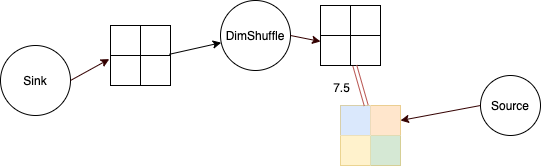

The diagram above was exported from draw.io. Its source (the exported page's mxGraphModel, read from the mxfile embedded in the PNG):
<mxGraphModel dx="946" dy="646" grid="1" gridSize="10" guides="1" tooltips="1" connect="1" arrows="1" fold="1" page="1" pageScale="1" pageWidth="827" pageHeight="1169" math="0" shadow="0">
  <root>
    <mxCell id="0" />
    <mxCell id="1" parent="0" />
    <mxCell id="-6lG72uoijFbQmzce9TR-4" value="Sink" style="ellipse;whiteSpace=wrap;html=1;" parent="1" vertex="1">
      <mxGeometry x="50" y="80" width="70" height="70" as="geometry" />
    </mxCell>
    <mxCell id="TW2ww-MPRKSN2_upmwK--5" value="" style="endArrow=classic;html=1;strokeColor=#330000;fontFamily=Helvetica;exitX=1;exitY=0.5;exitDx=0;exitDy=0;entryX=-0.02;entryY=0.12;entryDx=0;entryDy=0;entryPerimeter=0;" parent="1" source="-6lG72uoijFbQmzce9TR-4" target="54VhB3zsTRfRKsyuwtZE-5" edge="1">
      <mxGeometry width="50" height="50" relative="1" as="geometry">
        <mxPoint x="390" y="320" as="sourcePoint" />
        <mxPoint x="150" y="218" as="targetPoint" />
      </mxGeometry>
    </mxCell>
    <mxCell id="54VhB3zsTRfRKsyuwtZE-1" value="" style="shape=table;html=1;whiteSpace=wrap;startSize=0;container=1;collapsible=0;childLayout=tableLayout;" parent="1" vertex="1">
      <mxGeometry x="160" y="60" width="60" height="60" as="geometry" />
    </mxCell>
    <mxCell id="54VhB3zsTRfRKsyuwtZE-2" value="" style="shape=partialRectangle;html=1;whiteSpace=wrap;collapsible=0;dropTarget=0;pointerEvents=0;fillColor=none;top=0;left=0;bottom=0;right=0;points=[[0,0.5],[1,0.5]];portConstraint=eastwest;" parent="54VhB3zsTRfRKsyuwtZE-1" vertex="1">
      <mxGeometry width="60" height="30" as="geometry" />
    </mxCell>
    <mxCell id="54VhB3zsTRfRKsyuwtZE-3" value="" style="shape=partialRectangle;html=1;whiteSpace=wrap;connectable=0;overflow=hidden;fillColor=none;top=0;left=0;bottom=0;right=0;" parent="54VhB3zsTRfRKsyuwtZE-2" vertex="1">
      <mxGeometry width="30" height="30" as="geometry" />
    </mxCell>
    <mxCell id="54VhB3zsTRfRKsyuwtZE-4" value="" style="shape=partialRectangle;html=1;whiteSpace=wrap;connectable=0;overflow=hidden;fillColor=none;top=0;left=0;bottom=0;right=0;" parent="54VhB3zsTRfRKsyuwtZE-2" vertex="1">
      <mxGeometry x="30" width="30" height="30" as="geometry" />
    </mxCell>
    <mxCell id="54VhB3zsTRfRKsyuwtZE-5" value="" style="shape=partialRectangle;html=1;whiteSpace=wrap;collapsible=0;dropTarget=0;pointerEvents=0;fillColor=none;top=0;left=0;bottom=0;right=0;points=[[0,0.5],[1,0.5]];portConstraint=eastwest;" parent="54VhB3zsTRfRKsyuwtZE-1" vertex="1">
      <mxGeometry y="30" width="60" height="30" as="geometry" />
    </mxCell>
    <mxCell id="54VhB3zsTRfRKsyuwtZE-6" value="" style="shape=partialRectangle;html=1;whiteSpace=wrap;connectable=0;overflow=hidden;fillColor=none;top=0;left=0;bottom=0;right=0;" parent="54VhB3zsTRfRKsyuwtZE-5" vertex="1">
      <mxGeometry width="30" height="30" as="geometry" />
    </mxCell>
    <mxCell id="54VhB3zsTRfRKsyuwtZE-7" value="" style="shape=partialRectangle;html=1;whiteSpace=wrap;connectable=0;overflow=hidden;fillColor=none;top=0;left=0;bottom=0;right=0;" parent="54VhB3zsTRfRKsyuwtZE-5" vertex="1">
      <mxGeometry x="30" width="30" height="30" as="geometry" />
    </mxCell>
    <mxCell id="54VhB3zsTRfRKsyuwtZE-26" value="DimShuffle" style="ellipse;whiteSpace=wrap;html=1;" parent="1" vertex="1">
      <mxGeometry x="270" y="35" width="70" height="70" as="geometry" />
    </mxCell>
    <mxCell id="54VhB3zsTRfRKsyuwtZE-27" value="" style="endArrow=classic;html=1;strokeColor=#330000;fontFamily=Helvetica;exitX=1;exitY=0.5;exitDx=0;exitDy=0;entryX=0;entryY=0.2;entryDx=0;entryDy=0;entryPerimeter=0;" parent="1" source="54VhB3zsTRfRKsyuwtZE-26" target="54VhB3zsTRfRKsyuwtZE-32" edge="1">
      <mxGeometry width="50" height="50" relative="1" as="geometry">
        <mxPoint x="580" y="320" as="sourcePoint" />
        <mxPoint x="319" y="83" as="targetPoint" />
      </mxGeometry>
    </mxCell>
    <mxCell id="54VhB3zsTRfRKsyuwtZE-28" value="" style="shape=table;html=1;whiteSpace=wrap;startSize=0;container=1;collapsible=0;childLayout=tableLayout;" parent="1" vertex="1">
      <mxGeometry x="370" y="40" width="60" height="60" as="geometry" />
    </mxCell>
    <mxCell id="54VhB3zsTRfRKsyuwtZE-29" value="" style="shape=partialRectangle;html=1;whiteSpace=wrap;collapsible=0;dropTarget=0;pointerEvents=0;fillColor=none;top=0;left=0;bottom=0;right=0;points=[[0,0.5],[1,0.5]];portConstraint=eastwest;" parent="54VhB3zsTRfRKsyuwtZE-28" vertex="1">
      <mxGeometry width="60" height="30" as="geometry" />
    </mxCell>
    <mxCell id="54VhB3zsTRfRKsyuwtZE-30" value="" style="shape=partialRectangle;html=1;whiteSpace=wrap;connectable=0;overflow=hidden;fillColor=none;top=0;left=0;bottom=0;right=0;" parent="54VhB3zsTRfRKsyuwtZE-29" vertex="1">
      <mxGeometry width="30" height="30" as="geometry" />
    </mxCell>
    <mxCell id="54VhB3zsTRfRKsyuwtZE-31" value="" style="shape=partialRectangle;html=1;whiteSpace=wrap;connectable=0;overflow=hidden;fillColor=none;top=0;left=0;bottom=0;right=0;" parent="54VhB3zsTRfRKsyuwtZE-29" vertex="1">
      <mxGeometry x="30" width="30" height="30" as="geometry" />
    </mxCell>
    <mxCell id="54VhB3zsTRfRKsyuwtZE-32" value="" style="shape=partialRectangle;html=1;whiteSpace=wrap;collapsible=0;dropTarget=0;pointerEvents=0;fillColor=none;top=0;left=0;bottom=0;right=0;points=[[0,0.5],[1,0.5]];portConstraint=eastwest;" parent="54VhB3zsTRfRKsyuwtZE-28" vertex="1">
      <mxGeometry y="30" width="60" height="30" as="geometry" />
    </mxCell>
    <mxCell id="54VhB3zsTRfRKsyuwtZE-33" value="" style="shape=partialRectangle;html=1;whiteSpace=wrap;connectable=0;overflow=hidden;fillColor=none;top=0;left=0;bottom=0;right=0;" parent="54VhB3zsTRfRKsyuwtZE-32" vertex="1">
      <mxGeometry width="30" height="30" as="geometry" />
    </mxCell>
    <mxCell id="54VhB3zsTRfRKsyuwtZE-34" value="" style="shape=partialRectangle;html=1;whiteSpace=wrap;connectable=0;overflow=hidden;fillColor=none;top=0;left=0;bottom=0;right=0;" parent="54VhB3zsTRfRKsyuwtZE-32" vertex="1">
      <mxGeometry x="30" width="30" height="30" as="geometry" />
    </mxCell>
    <mxCell id="54VhB3zsTRfRKsyuwtZE-35" style="edgeStyle=none;rounded=0;orthogonalLoop=1;jettySize=auto;html=1;exitX=0.98;exitY=0.96;exitDx=0;exitDy=0;exitPerimeter=0;" parent="1" source="54VhB3zsTRfRKsyuwtZE-2" target="54VhB3zsTRfRKsyuwtZE-26" edge="1">
      <mxGeometry relative="1" as="geometry" />
    </mxCell>
    <mxCell id="54VhB3zsTRfRKsyuwtZE-50" value="Source" style="ellipse;whiteSpace=wrap;html=1;" parent="1" vertex="1">
      <mxGeometry x="530" y="110" width="60" height="60" as="geometry" />
    </mxCell>
    <mxCell id="54VhB3zsTRfRKsyuwtZE-51" value="" style="endArrow=classic;html=1;strokeColor=#330000;fontFamily=Helvetica;exitX=0;exitY=0.5;exitDx=0;exitDy=0;entryX=1;entryY=0.5;entryDx=0;entryDy=0;" parent="1" source="54VhB3zsTRfRKsyuwtZE-50" target="54VhB3zsTRfRKsyuwtZE-53" edge="1">
      <mxGeometry width="50" height="50" relative="1" as="geometry">
        <mxPoint x="580" y="420" as="sourcePoint" />
        <mxPoint x="319" y="183" as="targetPoint" />
      </mxGeometry>
    </mxCell>
    <mxCell id="54VhB3zsTRfRKsyuwtZE-52" value="" style="shape=table;html=1;whiteSpace=wrap;startSize=0;container=1;collapsible=0;childLayout=tableLayout;fillColor=#fff2cc;strokeColor=#d6b656;" parent="1" vertex="1">
      <mxGeometry x="390" y="140" width="60" height="60" as="geometry" />
    </mxCell>
    <mxCell id="54VhB3zsTRfRKsyuwtZE-53" value="" style="shape=partialRectangle;html=1;whiteSpace=wrap;collapsible=0;dropTarget=0;pointerEvents=0;fillColor=none;top=0;left=0;bottom=0;right=0;points=[[0,0.5],[1,0.5]];portConstraint=eastwest;" parent="54VhB3zsTRfRKsyuwtZE-52" vertex="1">
      <mxGeometry width="60" height="30" as="geometry" />
    </mxCell>
    <mxCell id="54VhB3zsTRfRKsyuwtZE-54" value="" style="shape=partialRectangle;html=1;whiteSpace=wrap;connectable=0;overflow=hidden;fillColor=#dae8fc;top=0;left=0;bottom=0;right=0;strokeColor=#6c8ebf;" parent="54VhB3zsTRfRKsyuwtZE-53" vertex="1">
      <mxGeometry width="30" height="30" as="geometry" />
    </mxCell>
    <mxCell id="54VhB3zsTRfRKsyuwtZE-55" value="" style="shape=partialRectangle;html=1;whiteSpace=wrap;connectable=0;overflow=hidden;fillColor=#ffe6cc;top=0;left=0;bottom=0;right=0;strokeColor=#d79b00;" parent="54VhB3zsTRfRKsyuwtZE-53" vertex="1">
      <mxGeometry x="30" width="30" height="30" as="geometry" />
    </mxCell>
    <mxCell id="54VhB3zsTRfRKsyuwtZE-56" value="" style="shape=partialRectangle;html=1;whiteSpace=wrap;collapsible=0;dropTarget=0;pointerEvents=0;fillColor=none;top=0;left=0;bottom=0;right=0;points=[[0,0.5],[1,0.5]];portConstraint=eastwest;" parent="54VhB3zsTRfRKsyuwtZE-52" vertex="1">
      <mxGeometry y="30" width="60" height="30" as="geometry" />
    </mxCell>
    <mxCell id="54VhB3zsTRfRKsyuwtZE-57" value="" style="shape=partialRectangle;html=1;whiteSpace=wrap;connectable=0;overflow=hidden;fillColor=#fff2cc;top=0;left=0;bottom=0;right=0;strokeColor=#d6b656;" parent="54VhB3zsTRfRKsyuwtZE-56" vertex="1">
      <mxGeometry width="30" height="30" as="geometry" />
    </mxCell>
    <mxCell id="54VhB3zsTRfRKsyuwtZE-58" value="" style="shape=partialRectangle;html=1;whiteSpace=wrap;connectable=0;overflow=hidden;fillColor=#d5e8d4;top=0;left=0;bottom=0;right=0;strokeColor=#82b366;" parent="54VhB3zsTRfRKsyuwtZE-56" vertex="1">
      <mxGeometry x="30" width="30" height="30" as="geometry" />
    </mxCell>
    <mxCell id="54VhB3zsTRfRKsyuwtZE-59" value="" style="endArrow=none;html=1;shape=link;fillColor=#f8cecc;strokeColor=#b85450;" parent="1" source="54VhB3zsTRfRKsyuwtZE-32" target="54VhB3zsTRfRKsyuwtZE-53" edge="1">
      <mxGeometry width="50" height="50" relative="1" as="geometry">
        <mxPoint x="390" y="320" as="sourcePoint" />
        <mxPoint x="440" y="270" as="targetPoint" />
      </mxGeometry>
    </mxCell>
    <mxCell id="54VhB3zsTRfRKsyuwtZE-60" value="7.5" style="text;html=1;align=center;verticalAlign=middle;resizable=0;points=[];autosize=1;" parent="1" vertex="1">
      <mxGeometry x="376" y="112" width="30" height="20" as="geometry" />
    </mxCell>
  </root>
</mxGraphModel>